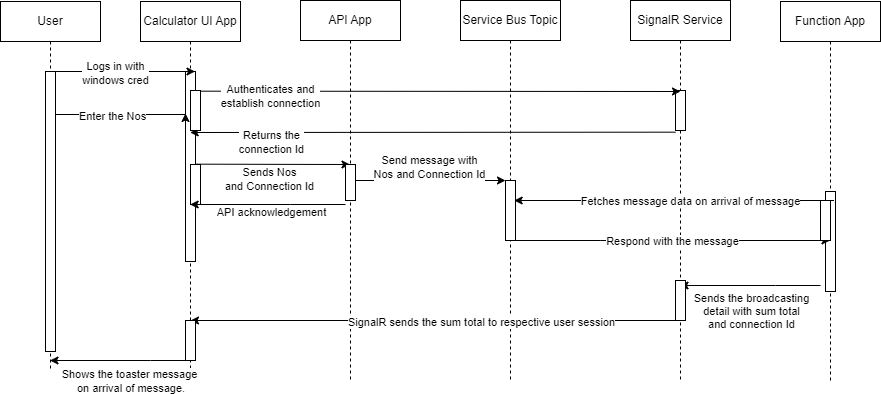

The diagram above was exported from draw.io. Its source (the exported page's mxGraphModel, read from the mxfile embedded in the PNG):
<mxGraphModel dx="1884" dy="419" grid="1" gridSize="10" guides="1" tooltips="1" connect="1" arrows="1" fold="1" page="1" pageScale="1" pageWidth="850" pageHeight="1100" math="0" shadow="0">
  <root>
    <mxCell id="0" />
    <mxCell id="1" parent="0" />
    <mxCell id="aM9ryv3xv72pqoxQDRHE-1" value="Calculator UI App" style="shape=umlLifeline;perimeter=lifelinePerimeter;whiteSpace=wrap;html=1;container=0;dropTarget=0;collapsible=0;recursiveResize=0;outlineConnect=0;portConstraint=eastwest;newEdgeStyle={&quot;edgeStyle&quot;:&quot;elbowEdgeStyle&quot;,&quot;elbow&quot;:&quot;vertical&quot;,&quot;curved&quot;:0,&quot;rounded&quot;:0};" parent="1" vertex="1">
      <mxGeometry x="40" y="41" width="100" height="379" as="geometry" />
    </mxCell>
    <mxCell id="aM9ryv3xv72pqoxQDRHE-2" value="" style="html=1;points=[];perimeter=orthogonalPerimeter;outlineConnect=0;targetShapes=umlLifeline;portConstraint=eastwest;newEdgeStyle={&quot;edgeStyle&quot;:&quot;elbowEdgeStyle&quot;,&quot;elbow&quot;:&quot;vertical&quot;,&quot;curved&quot;:0,&quot;rounded&quot;:0};" parent="aM9ryv3xv72pqoxQDRHE-1" vertex="1">
      <mxGeometry x="45" y="70" width="10" height="190" as="geometry" />
    </mxCell>
    <mxCell id="X5BHGyKBdZ170liQUjgc-27" value="" style="edgeStyle=elbowEdgeStyle;rounded=0;orthogonalLoop=1;jettySize=auto;html=1;elbow=vertical;curved=0;" edge="1" parent="1" source="aM9ryv3xv72pqoxQDRHE-5">
      <mxGeometry relative="1" as="geometry">
        <mxPoint x="405" y="220" as="targetPoint" />
        <Array as="points">
          <mxPoint x="340" y="220" />
        </Array>
      </mxGeometry>
    </mxCell>
    <mxCell id="X5BHGyKBdZ170liQUjgc-28" value="Send message with &lt;br&gt;Nos and Connection Id" style="edgeLabel;html=1;align=center;verticalAlign=middle;resizable=0;points=[];" vertex="1" connectable="0" parent="X5BHGyKBdZ170liQUjgc-27">
      <mxGeometry x="0.0122" y="4" relative="1" as="geometry">
        <mxPoint y="-10" as="offset" />
      </mxGeometry>
    </mxCell>
    <mxCell id="aM9ryv3xv72pqoxQDRHE-5" value="API App" style="shape=umlLifeline;perimeter=lifelinePerimeter;whiteSpace=wrap;html=1;container=0;dropTarget=0;collapsible=0;recursiveResize=0;outlineConnect=0;portConstraint=eastwest;newEdgeStyle={&quot;edgeStyle&quot;:&quot;elbowEdgeStyle&quot;,&quot;elbow&quot;:&quot;vertical&quot;,&quot;curved&quot;:0,&quot;rounded&quot;:0};" parent="1" vertex="1">
      <mxGeometry x="200" y="40" width="100" height="380" as="geometry" />
    </mxCell>
    <mxCell id="X5BHGyKBdZ170liQUjgc-1" value="Service Bus Topic" style="shape=umlLifeline;perimeter=lifelinePerimeter;whiteSpace=wrap;html=1;container=0;dropTarget=0;collapsible=0;recursiveResize=0;outlineConnect=0;portConstraint=eastwest;newEdgeStyle={&quot;edgeStyle&quot;:&quot;elbowEdgeStyle&quot;,&quot;elbow&quot;:&quot;vertical&quot;,&quot;curved&quot;:0,&quot;rounded&quot;:0};" vertex="1" parent="1">
      <mxGeometry x="360" y="40" width="100" height="380" as="geometry" />
    </mxCell>
    <mxCell id="X5BHGyKBdZ170liQUjgc-3" value="Function App" style="shape=umlLifeline;perimeter=lifelinePerimeter;whiteSpace=wrap;html=1;container=0;dropTarget=0;collapsible=0;recursiveResize=0;outlineConnect=0;portConstraint=eastwest;newEdgeStyle={&quot;edgeStyle&quot;:&quot;elbowEdgeStyle&quot;,&quot;elbow&quot;:&quot;vertical&quot;,&quot;curved&quot;:0,&quot;rounded&quot;:0};" vertex="1" parent="1">
      <mxGeometry x="680" y="41" width="100" height="379" as="geometry" />
    </mxCell>
    <mxCell id="X5BHGyKBdZ170liQUjgc-4" value="" style="html=1;points=[];perimeter=orthogonalPerimeter;outlineConnect=0;targetShapes=umlLifeline;portConstraint=eastwest;newEdgeStyle={&quot;edgeStyle&quot;:&quot;elbowEdgeStyle&quot;,&quot;elbow&quot;:&quot;vertical&quot;,&quot;curved&quot;:0,&quot;rounded&quot;:0};" vertex="1" parent="X5BHGyKBdZ170liQUjgc-3">
      <mxGeometry x="45" y="190" width="10" height="100" as="geometry" />
    </mxCell>
    <mxCell id="X5BHGyKBdZ170liQUjgc-5" value="SignalR Service" style="shape=umlLifeline;perimeter=lifelinePerimeter;whiteSpace=wrap;html=1;container=0;dropTarget=0;collapsible=0;recursiveResize=0;outlineConnect=0;portConstraint=eastwest;newEdgeStyle={&quot;edgeStyle&quot;:&quot;elbowEdgeStyle&quot;,&quot;elbow&quot;:&quot;vertical&quot;,&quot;curved&quot;:0,&quot;rounded&quot;:0};" vertex="1" parent="1">
      <mxGeometry x="530" y="40" width="100" height="380" as="geometry" />
    </mxCell>
    <mxCell id="X5BHGyKBdZ170liQUjgc-6" value="" style="html=1;points=[];perimeter=orthogonalPerimeter;outlineConnect=0;targetShapes=umlLifeline;portConstraint=eastwest;newEdgeStyle={&quot;edgeStyle&quot;:&quot;elbowEdgeStyle&quot;,&quot;elbow&quot;:&quot;vertical&quot;,&quot;curved&quot;:0,&quot;rounded&quot;:0};" vertex="1" parent="X5BHGyKBdZ170liQUjgc-5">
      <mxGeometry x="45" y="90" width="10" height="40" as="geometry" />
    </mxCell>
    <mxCell id="X5BHGyKBdZ170liQUjgc-7" value="User" style="shape=umlLifeline;perimeter=lifelinePerimeter;whiteSpace=wrap;html=1;container=0;dropTarget=0;collapsible=0;recursiveResize=0;outlineConnect=0;portConstraint=eastwest;newEdgeStyle={&quot;edgeStyle&quot;:&quot;elbowEdgeStyle&quot;,&quot;elbow&quot;:&quot;vertical&quot;,&quot;curved&quot;:0,&quot;rounded&quot;:0};" vertex="1" parent="1">
      <mxGeometry x="-100" y="41" width="100" height="369" as="geometry" />
    </mxCell>
    <mxCell id="X5BHGyKBdZ170liQUjgc-8" value="" style="html=1;points=[];perimeter=orthogonalPerimeter;outlineConnect=0;targetShapes=umlLifeline;portConstraint=eastwest;newEdgeStyle={&quot;edgeStyle&quot;:&quot;elbowEdgeStyle&quot;,&quot;elbow&quot;:&quot;vertical&quot;,&quot;curved&quot;:0,&quot;rounded&quot;:0};" vertex="1" parent="X5BHGyKBdZ170liQUjgc-7">
      <mxGeometry x="45" y="70" width="10" height="280" as="geometry" />
    </mxCell>
    <mxCell id="X5BHGyKBdZ170liQUjgc-10" value="" style="edgeStyle=elbowEdgeStyle;rounded=0;orthogonalLoop=1;jettySize=auto;html=1;elbow=vertical;curved=0;" edge="1" parent="1">
      <mxGeometry relative="1" as="geometry">
        <mxPoint x="-45" y="154.00000000000006" as="sourcePoint" />
        <mxPoint x="85" y="153" as="targetPoint" />
        <Array as="points" />
      </mxGeometry>
    </mxCell>
    <mxCell id="X5BHGyKBdZ170liQUjgc-11" value="Enter the Nos" style="edgeLabel;html=1;align=center;verticalAlign=middle;resizable=0;points=[];" vertex="1" connectable="0" parent="X5BHGyKBdZ170liQUjgc-10">
      <mxGeometry x="-0.1404" y="-1" relative="1" as="geometry">
        <mxPoint as="offset" />
      </mxGeometry>
    </mxCell>
    <mxCell id="X5BHGyKBdZ170liQUjgc-12" value="" style="edgeStyle=elbowEdgeStyle;rounded=0;orthogonalLoop=1;jettySize=auto;html=1;elbow=vertical;curved=0;" edge="1" parent="1">
      <mxGeometry relative="1" as="geometry">
        <mxPoint x="-45" y="112" as="sourcePoint" />
        <mxPoint x="94.50000000000023" y="111" as="targetPoint" />
        <Array as="points">
          <mxPoint x="15" y="111" />
        </Array>
      </mxGeometry>
    </mxCell>
    <mxCell id="X5BHGyKBdZ170liQUjgc-13" value="Logs in with &lt;br&gt;windows cred" style="edgeLabel;html=1;align=center;verticalAlign=middle;resizable=0;points=[];" vertex="1" connectable="0" parent="X5BHGyKBdZ170liQUjgc-12">
      <mxGeometry x="-0.1404" y="-1" relative="1" as="geometry">
        <mxPoint as="offset" />
      </mxGeometry>
    </mxCell>
    <mxCell id="X5BHGyKBdZ170liQUjgc-14" value="" style="edgeStyle=elbowEdgeStyle;rounded=0;orthogonalLoop=1;jettySize=auto;html=1;elbow=vertical;curved=0;" edge="1" parent="1">
      <mxGeometry relative="1" as="geometry">
        <mxPoint x="95.00000000000023" y="130.66666666666674" as="sourcePoint" />
        <mxPoint x="580" y="131" as="targetPoint" />
      </mxGeometry>
    </mxCell>
    <mxCell id="X5BHGyKBdZ170liQUjgc-15" value="Authenticates and &lt;br&gt;establish connection" style="edgeLabel;html=1;align=center;verticalAlign=middle;resizable=0;points=[];" vertex="1" connectable="0" parent="X5BHGyKBdZ170liQUjgc-14">
      <mxGeometry x="0.7168" y="-4" relative="1" as="geometry">
        <mxPoint x="-342" as="offset" />
      </mxGeometry>
    </mxCell>
    <mxCell id="X5BHGyKBdZ170liQUjgc-16" value="" style="edgeStyle=elbowEdgeStyle;rounded=0;orthogonalLoop=1;jettySize=auto;html=1;elbow=vertical;curved=0;" edge="1" parent="1">
      <mxGeometry relative="1" as="geometry">
        <mxPoint x="575" y="171.66666666666674" as="sourcePoint" />
        <mxPoint x="89.66666666666674" y="171.66666666666674" as="targetPoint" />
      </mxGeometry>
    </mxCell>
    <mxCell id="X5BHGyKBdZ170liQUjgc-17" value="Returns the &lt;br&gt;connection Id" style="edgeLabel;html=1;align=center;verticalAlign=middle;resizable=0;points=[];" vertex="1" connectable="0" parent="X5BHGyKBdZ170liQUjgc-16">
      <mxGeometry x="0.7413" y="-4" relative="1" as="geometry">
        <mxPoint x="18" y="13" as="offset" />
      </mxGeometry>
    </mxCell>
    <mxCell id="X5BHGyKBdZ170liQUjgc-20" value="" style="html=1;points=[];perimeter=orthogonalPerimeter;outlineConnect=0;targetShapes=umlLifeline;portConstraint=eastwest;newEdgeStyle={&quot;edgeStyle&quot;:&quot;elbowEdgeStyle&quot;,&quot;elbow&quot;:&quot;vertical&quot;,&quot;curved&quot;:0,&quot;rounded&quot;:0};" vertex="1" parent="1">
      <mxGeometry x="90" y="130" width="10" height="40" as="geometry" />
    </mxCell>
    <mxCell id="X5BHGyKBdZ170liQUjgc-21" value="" style="edgeStyle=elbowEdgeStyle;rounded=0;orthogonalLoop=1;jettySize=auto;html=1;elbow=vertical;curved=0;" edge="1" parent="1">
      <mxGeometry relative="1" as="geometry">
        <mxPoint x="95.00000000000023" y="203.66666666666674" as="sourcePoint" />
        <mxPoint x="249.50000000000023" y="203.66666666666674" as="targetPoint" />
      </mxGeometry>
    </mxCell>
    <mxCell id="X5BHGyKBdZ170liQUjgc-22" value="Sends Nos &lt;br&gt;and Connection Id" style="edgeLabel;html=1;align=center;verticalAlign=middle;resizable=0;points=[];" vertex="1" connectable="0" parent="X5BHGyKBdZ170liQUjgc-21">
      <mxGeometry x="-0.0514" relative="1" as="geometry">
        <mxPoint y="14" as="offset" />
      </mxGeometry>
    </mxCell>
    <mxCell id="X5BHGyKBdZ170liQUjgc-23" value="" style="html=1;points=[];perimeter=orthogonalPerimeter;outlineConnect=0;targetShapes=umlLifeline;portConstraint=eastwest;newEdgeStyle={&quot;edgeStyle&quot;:&quot;elbowEdgeStyle&quot;,&quot;elbow&quot;:&quot;vertical&quot;,&quot;curved&quot;:0,&quot;rounded&quot;:0};" vertex="1" parent="1">
      <mxGeometry x="90" y="204" width="10" height="40" as="geometry" />
    </mxCell>
    <mxCell id="X5BHGyKBdZ170liQUjgc-24" value="" style="edgeStyle=elbowEdgeStyle;rounded=0;orthogonalLoop=1;jettySize=auto;html=1;elbow=vertical;curved=0;" edge="1" parent="1">
      <mxGeometry relative="1" as="geometry">
        <mxPoint x="245.00000000000023" y="244" as="sourcePoint" />
        <mxPoint x="89.66666666666674" y="244" as="targetPoint" />
        <Array as="points">
          <mxPoint x="190" y="244" />
          <mxPoint x="180" y="304" />
        </Array>
      </mxGeometry>
    </mxCell>
    <mxCell id="X5BHGyKBdZ170liQUjgc-25" value="API acknowledgement" style="edgeLabel;html=1;align=center;verticalAlign=middle;resizable=0;points=[];" vertex="1" connectable="0" parent="X5BHGyKBdZ170liQUjgc-24">
      <mxGeometry x="-0.0336" y="4" relative="1" as="geometry">
        <mxPoint y="3" as="offset" />
      </mxGeometry>
    </mxCell>
    <mxCell id="X5BHGyKBdZ170liQUjgc-26" value="" style="html=1;points=[];perimeter=orthogonalPerimeter;outlineConnect=0;targetShapes=umlLifeline;portConstraint=eastwest;newEdgeStyle={&quot;edgeStyle&quot;:&quot;elbowEdgeStyle&quot;,&quot;elbow&quot;:&quot;vertical&quot;,&quot;curved&quot;:0,&quot;rounded&quot;:0};" vertex="1" parent="1">
      <mxGeometry x="245" y="204" width="10" height="36" as="geometry" />
    </mxCell>
    <mxCell id="X5BHGyKBdZ170liQUjgc-31" value="" style="edgeStyle=elbowEdgeStyle;rounded=0;orthogonalLoop=1;jettySize=auto;html=1;elbow=vertical;curved=0;" edge="1" parent="1">
      <mxGeometry relative="1" as="geometry">
        <mxPoint x="733.5000000000005" y="240" as="sourcePoint" />
        <mxPoint x="413.66666666666697" y="240" as="targetPoint" />
        <Array as="points">
          <mxPoint x="514" y="240" />
        </Array>
      </mxGeometry>
    </mxCell>
    <mxCell id="X5BHGyKBdZ170liQUjgc-32" value="Fetches message data on arrival of message" style="edgeLabel;html=1;align=center;verticalAlign=middle;resizable=0;points=[];" vertex="1" connectable="0" parent="X5BHGyKBdZ170liQUjgc-31">
      <mxGeometry x="0.2079" y="-1" relative="1" as="geometry">
        <mxPoint x="49" y="1" as="offset" />
      </mxGeometry>
    </mxCell>
    <mxCell id="X5BHGyKBdZ170liQUjgc-35" value="" style="edgeStyle=elbowEdgeStyle;rounded=0;orthogonalLoop=1;jettySize=auto;html=1;elbow=vertical;curved=0;" edge="1" parent="1" target="X5BHGyKBdZ170liQUjgc-3">
      <mxGeometry relative="1" as="geometry">
        <mxPoint x="409.9966666666668" y="280" as="sourcePoint" />
        <mxPoint x="565.33" y="280" as="targetPoint" />
        <Array as="points">
          <mxPoint x="500.33000000000004" y="280" />
        </Array>
      </mxGeometry>
    </mxCell>
    <mxCell id="X5BHGyKBdZ170liQUjgc-36" value="Respond with the message" style="edgeLabel;html=1;align=center;verticalAlign=middle;resizable=0;points=[];" vertex="1" connectable="0" parent="X5BHGyKBdZ170liQUjgc-35">
      <mxGeometry x="0.0122" y="4" relative="1" as="geometry">
        <mxPoint y="4" as="offset" />
      </mxGeometry>
    </mxCell>
    <mxCell id="X5BHGyKBdZ170liQUjgc-37" value="" style="html=1;points=[];perimeter=orthogonalPerimeter;outlineConnect=0;targetShapes=umlLifeline;portConstraint=eastwest;newEdgeStyle={&quot;edgeStyle&quot;:&quot;elbowEdgeStyle&quot;,&quot;elbow&quot;:&quot;vertical&quot;,&quot;curved&quot;:0,&quot;rounded&quot;:0};" vertex="1" parent="1">
      <mxGeometry x="405" y="220" width="10" height="60" as="geometry" />
    </mxCell>
    <mxCell id="X5BHGyKBdZ170liQUjgc-45" value="" style="html=1;points=[];perimeter=orthogonalPerimeter;outlineConnect=0;targetShapes=umlLifeline;portConstraint=eastwest;newEdgeStyle={&quot;edgeStyle&quot;:&quot;elbowEdgeStyle&quot;,&quot;elbow&quot;:&quot;vertical&quot;,&quot;curved&quot;:0,&quot;rounded&quot;:0};" vertex="1" parent="1">
      <mxGeometry x="720" y="240" width="10" height="40" as="geometry" />
    </mxCell>
    <mxCell id="X5BHGyKBdZ170liQUjgc-47" value="" style="edgeStyle=elbowEdgeStyle;rounded=0;orthogonalLoop=1;jettySize=auto;html=1;elbow=vertical;curved=0;" edge="1" parent="1" target="X5BHGyKBdZ170liQUjgc-5">
      <mxGeometry relative="1" as="geometry">
        <mxPoint x="720" y="325" as="sourcePoint" />
      </mxGeometry>
    </mxCell>
    <mxCell id="X5BHGyKBdZ170liQUjgc-57" value="Sends the broadcasting &lt;br&gt;detail with sum total &lt;br&gt;and connection Id" style="edgeLabel;html=1;align=center;verticalAlign=middle;resizable=0;points=[];" vertex="1" connectable="0" parent="X5BHGyKBdZ170liQUjgc-47">
      <mxGeometry x="-0.1127" y="-4" relative="1" as="geometry">
        <mxPoint x="-8" y="29" as="offset" />
      </mxGeometry>
    </mxCell>
    <mxCell id="X5BHGyKBdZ170liQUjgc-49" value="" style="edgeStyle=elbowEdgeStyle;rounded=0;orthogonalLoop=1;jettySize=auto;html=1;elbow=vertical;curved=0;" edge="1" parent="1" source="X5BHGyKBdZ170liQUjgc-48">
      <mxGeometry relative="1" as="geometry">
        <mxPoint x="90" y="360" as="targetPoint" />
      </mxGeometry>
    </mxCell>
    <mxCell id="X5BHGyKBdZ170liQUjgc-58" value="SignalR sends the sum total to respective user session" style="edgeLabel;html=1;align=center;verticalAlign=middle;resizable=0;points=[];" vertex="1" connectable="0" parent="X5BHGyKBdZ170liQUjgc-49">
      <mxGeometry x="-0.1945" y="1" relative="1" as="geometry">
        <mxPoint as="offset" />
      </mxGeometry>
    </mxCell>
    <mxCell id="X5BHGyKBdZ170liQUjgc-48" value="" style="html=1;points=[];perimeter=orthogonalPerimeter;outlineConnect=0;targetShapes=umlLifeline;portConstraint=eastwest;newEdgeStyle={&quot;edgeStyle&quot;:&quot;elbowEdgeStyle&quot;,&quot;elbow&quot;:&quot;vertical&quot;,&quot;curved&quot;:0,&quot;rounded&quot;:0};" vertex="1" parent="1">
      <mxGeometry x="575" y="320" width="10" height="40" as="geometry" />
    </mxCell>
    <mxCell id="X5BHGyKBdZ170liQUjgc-59" value="" style="edgeStyle=elbowEdgeStyle;rounded=0;orthogonalLoop=1;jettySize=auto;html=1;elbow=vertical;curved=0;" edge="1" parent="1" source="X5BHGyKBdZ170liQUjgc-50" target="X5BHGyKBdZ170liQUjgc-7">
      <mxGeometry relative="1" as="geometry">
        <mxPoint x="-20" y="390" as="targetPoint" />
        <Array as="points">
          <mxPoint x="50" y="400" />
        </Array>
      </mxGeometry>
    </mxCell>
    <mxCell id="X5BHGyKBdZ170liQUjgc-60" value="Shows the toaster message&lt;br&gt;&amp;nbsp;on arrival of message." style="edgeLabel;html=1;align=center;verticalAlign=middle;resizable=0;points=[];" vertex="1" connectable="0" parent="X5BHGyKBdZ170liQUjgc-59">
      <mxGeometry x="-0.1538" y="3" relative="1" as="geometry">
        <mxPoint y="17" as="offset" />
      </mxGeometry>
    </mxCell>
    <mxCell id="X5BHGyKBdZ170liQUjgc-50" value="" style="html=1;points=[];perimeter=orthogonalPerimeter;outlineConnect=0;targetShapes=umlLifeline;portConstraint=eastwest;newEdgeStyle={&quot;edgeStyle&quot;:&quot;elbowEdgeStyle&quot;,&quot;elbow&quot;:&quot;vertical&quot;,&quot;curved&quot;:0,&quot;rounded&quot;:0};" vertex="1" parent="1">
      <mxGeometry x="85" y="360" width="10" height="40" as="geometry" />
    </mxCell>
  </root>
</mxGraphModel>